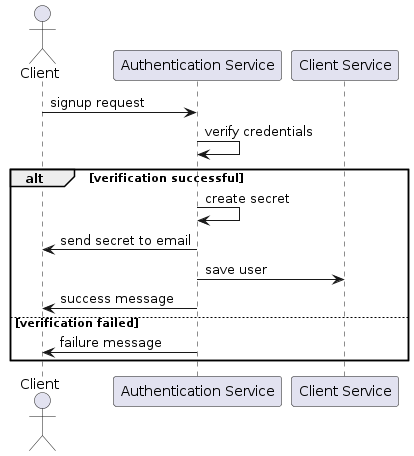

The diagram above was rendered by PlantUML. Its source (embedded in the PNG):
@startuml
actor Client
participant "Authentication Service" as Auth
participant "Client Service" as ClientService
Client -> Auth: signup request
Auth -> Auth: verify credentials
alt verification successful
    Auth -> Auth: create secret
    Auth -> Client: send secret to email
    Auth -> ClientService: save user
    Auth -> Client: success message
else verification failed
    Auth -> Client: failure message
end



/'
sign up sequence diagram :

the client sends a signup request to the authentication service
the authentication service verifies the credentials,
if the verification is successful,
the authentication service creates a secret  and sends it to the client email
and saves the seceret along side the user id
then sends the created user to the client service to save it in the database
finally the authentication service sends a success message to the client
if the verification fails, the authentication service sends a failure message to the client

'/
@enduml